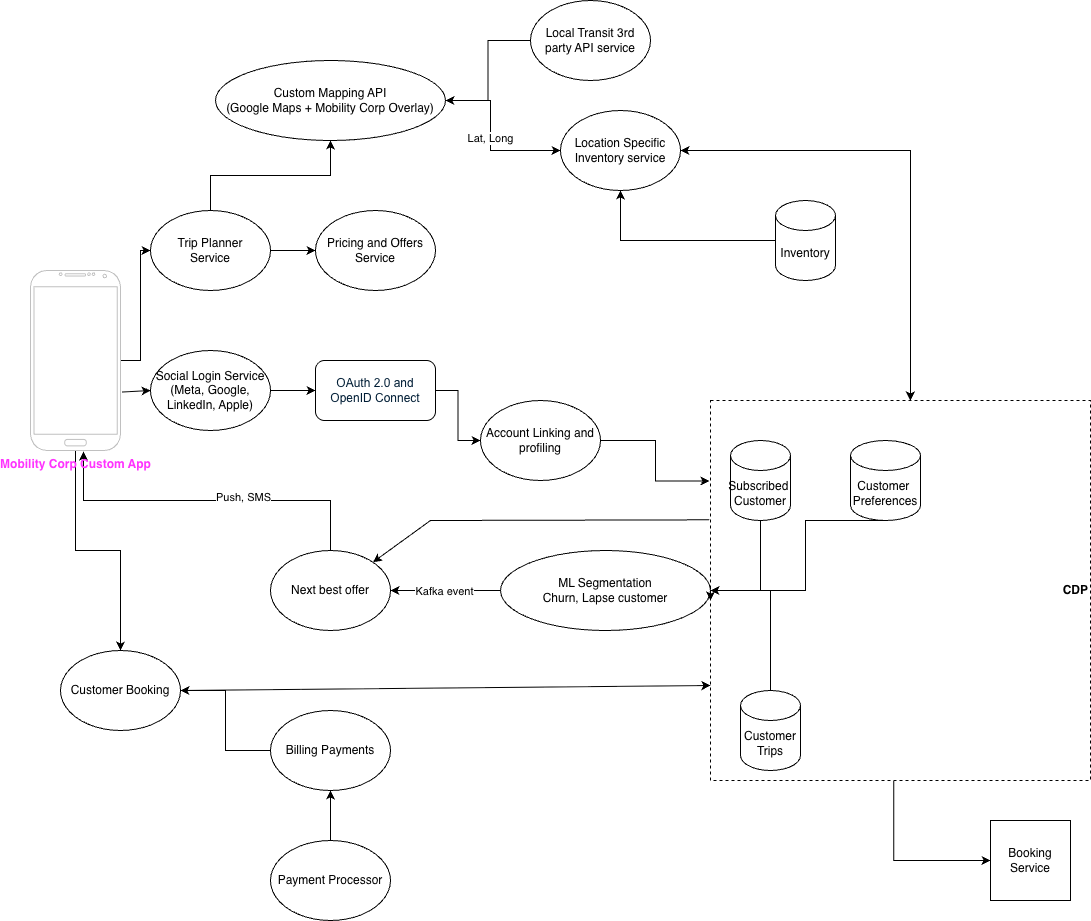

The diagram above was exported from draw.io. Its source (the exported page's mxGraphModel, read from the mxfile embedded in the PNG):
<mxGraphModel dx="2084" dy="1824" grid="1" gridSize="10" guides="1" tooltips="1" connect="1" arrows="1" fold="1" page="1" pageScale="1" pageWidth="850" pageHeight="1100" math="0" shadow="0">
  <root>
    <mxCell id="0" />
    <mxCell id="1" parent="0" />
    <mxCell id="aMDqlP6MCNIYpfIHZtDz-1" value="Custom Mapping API&lt;div&gt;(Google Maps + Mobility Corp Overlay)&lt;/div&gt;" style="ellipse;whiteSpace=wrap;html=1;" vertex="1" parent="1">
      <mxGeometry x="205" y="-190" width="230" height="80" as="geometry" />
    </mxCell>
    <mxCell id="aMDqlP6MCNIYpfIHZtDz-2" value="ML Segmentation&lt;div&gt;Churn, Lapse customer&lt;/div&gt;" style="ellipse;whiteSpace=wrap;html=1;" vertex="1" parent="1">
      <mxGeometry x="490" y="300" width="210" height="80" as="geometry" />
    </mxCell>
    <mxCell id="aMDqlP6MCNIYpfIHZtDz-3" value="Next best offer" style="ellipse;whiteSpace=wrap;html=1;" vertex="1" parent="1">
      <mxGeometry x="260" y="300" width="120" height="80" as="geometry" />
    </mxCell>
    <mxCell id="aMDqlP6MCNIYpfIHZtDz-4" value="" style="endArrow=classic;html=1;rounded=0;exitX=0;exitY=0.5;exitDx=0;exitDy=0;entryX=1;entryY=0.5;entryDx=0;entryDy=0;" edge="1" parent="1" source="aMDqlP6MCNIYpfIHZtDz-2" target="aMDqlP6MCNIYpfIHZtDz-3">
      <mxGeometry width="50" height="50" relative="1" as="geometry">
        <mxPoint x="540" y="330" as="sourcePoint" />
        <mxPoint x="280" y="330" as="targetPoint" />
      </mxGeometry>
    </mxCell>
    <mxCell id="aMDqlP6MCNIYpfIHZtDz-13" value="Kafka event" style="edgeLabel;html=1;align=center;verticalAlign=middle;resizable=0;points=[];" vertex="1" connectable="0" parent="aMDqlP6MCNIYpfIHZtDz-4">
      <mxGeometry x="0.0364" relative="1" as="geometry">
        <mxPoint as="offset" />
      </mxGeometry>
    </mxCell>
    <mxCell id="aMDqlP6MCNIYpfIHZtDz-6" style="edgeStyle=orthogonalEdgeStyle;rounded=0;orthogonalLoop=1;jettySize=auto;html=1;exitX=0.5;exitY=0;exitDx=0;exitDy=0;entryX=0.589;entryY=1.006;entryDx=0;entryDy=0;entryPerimeter=0;" edge="1" parent="1" source="aMDqlP6MCNIYpfIHZtDz-3" target="aMDqlP6MCNIYpfIHZtDz-8">
      <mxGeometry relative="1" as="geometry" />
    </mxCell>
    <mxCell id="aMDqlP6MCNIYpfIHZtDz-7" value="Push, SMS" style="edgeLabel;html=1;align=center;verticalAlign=middle;resizable=0;points=[];" vertex="1" connectable="0" parent="aMDqlP6MCNIYpfIHZtDz-6">
      <mxGeometry x="-0.1995" y="-4" relative="1" as="geometry">
        <mxPoint as="offset" />
      </mxGeometry>
    </mxCell>
    <mxCell id="aMDqlP6MCNIYpfIHZtDz-38" style="edgeStyle=orthogonalEdgeStyle;rounded=0;orthogonalLoop=1;jettySize=auto;html=1;" edge="1" parent="1" source="aMDqlP6MCNIYpfIHZtDz-8" target="aMDqlP6MCNIYpfIHZtDz-36">
      <mxGeometry relative="1" as="geometry" />
    </mxCell>
    <mxCell id="aMDqlP6MCNIYpfIHZtDz-42" style="edgeStyle=orthogonalEdgeStyle;rounded=0;orthogonalLoop=1;jettySize=auto;html=1;entryX=0;entryY=0.5;entryDx=0;entryDy=0;" edge="1" parent="1" source="aMDqlP6MCNIYpfIHZtDz-8" target="aMDqlP6MCNIYpfIHZtDz-41">
      <mxGeometry relative="1" as="geometry" />
    </mxCell>
    <mxCell id="aMDqlP6MCNIYpfIHZtDz-8" value="Mobility Corp Custom App" style="verticalLabelPosition=bottom;verticalAlign=top;html=1;shadow=0;dashed=0;strokeWidth=1;shape=mxgraph.android.phone2;strokeColor=#c0c0c0;fontStyle=1;fontColor=#FF33FF;align=center;" vertex="1" parent="1">
      <mxGeometry x="20" y="20" width="90" height="180" as="geometry" />
    </mxCell>
    <mxCell id="aMDqlP6MCNIYpfIHZtDz-11" value="Subscribed&amp;nbsp;&lt;div&gt;Customer&lt;/div&gt;" style="shape=cylinder3;whiteSpace=wrap;html=1;boundedLbl=1;backgroundOutline=1;size=15;" vertex="1" parent="1">
      <mxGeometry x="720" y="190" width="60" height="80" as="geometry" />
    </mxCell>
    <mxCell id="aMDqlP6MCNIYpfIHZtDz-12" value="" style="endArrow=classic;html=1;rounded=0;entryX=1;entryY=0.5;entryDx=0;entryDy=0;exitX=0.5;exitY=1;exitDx=0;exitDy=0;exitPerimeter=0;" edge="1" parent="1" source="aMDqlP6MCNIYpfIHZtDz-11" target="aMDqlP6MCNIYpfIHZtDz-2">
      <mxGeometry width="50" height="50" relative="1" as="geometry">
        <mxPoint x="610" y="260" as="sourcePoint" />
        <mxPoint x="660" y="210" as="targetPoint" />
        <Array as="points">
          <mxPoint x="750" y="340" />
        </Array>
      </mxGeometry>
    </mxCell>
    <mxCell id="aMDqlP6MCNIYpfIHZtDz-62" value="" style="edgeStyle=orthogonalEdgeStyle;rounded=0;orthogonalLoop=1;jettySize=auto;html=1;" edge="1" parent="1" source="aMDqlP6MCNIYpfIHZtDz-14" target="aMDqlP6MCNIYpfIHZtDz-1">
      <mxGeometry relative="1" as="geometry" />
    </mxCell>
    <mxCell id="aMDqlP6MCNIYpfIHZtDz-14" value="Local Transit 3rd party API service" style="ellipse;whiteSpace=wrap;html=1;" vertex="1" parent="1">
      <mxGeometry x="520" y="-250" width="120" height="80" as="geometry" />
    </mxCell>
    <mxCell id="aMDqlP6MCNIYpfIHZtDz-16" value="Location Specific Inventory service" style="ellipse;whiteSpace=wrap;html=1;" vertex="1" parent="1">
      <mxGeometry x="550" y="-140" width="120" height="80" as="geometry" />
    </mxCell>
    <mxCell id="aMDqlP6MCNIYpfIHZtDz-17" value="Lat, Long" style="endArrow=classic;html=1;rounded=0;exitX=1;exitY=0.5;exitDx=0;exitDy=0;entryX=0;entryY=0.5;entryDx=0;entryDy=0;" edge="1" parent="1" source="aMDqlP6MCNIYpfIHZtDz-1" target="aMDqlP6MCNIYpfIHZtDz-16">
      <mxGeometry width="50" height="50" relative="1" as="geometry">
        <mxPoint x="500" y="180" as="sourcePoint" />
        <mxPoint x="550" y="130" as="targetPoint" />
        <Array as="points">
          <mxPoint x="480" y="-150" />
          <mxPoint x="480" y="-100" />
        </Array>
      </mxGeometry>
    </mxCell>
    <mxCell id="aMDqlP6MCNIYpfIHZtDz-40" style="edgeStyle=orthogonalEdgeStyle;rounded=0;orthogonalLoop=1;jettySize=auto;html=1;exitX=0.5;exitY=1;exitDx=0;exitDy=0;exitPerimeter=0;" edge="1" parent="1" source="aMDqlP6MCNIYpfIHZtDz-18">
      <mxGeometry relative="1" as="geometry">
        <mxPoint x="700" y="350" as="targetPoint" />
        <Array as="points">
          <mxPoint x="795" y="340" />
          <mxPoint x="700" y="340" />
        </Array>
      </mxGeometry>
    </mxCell>
    <mxCell id="aMDqlP6MCNIYpfIHZtDz-18" value="Customer&amp;nbsp;&lt;div&gt;Preferences&lt;/div&gt;" style="shape=cylinder3;whiteSpace=wrap;html=1;boundedLbl=1;backgroundOutline=1;size=15;" vertex="1" parent="1">
      <mxGeometry x="840" y="190" width="70" height="80" as="geometry" />
    </mxCell>
    <mxCell id="aMDqlP6MCNIYpfIHZtDz-45" style="edgeStyle=orthogonalEdgeStyle;rounded=0;orthogonalLoop=1;jettySize=auto;html=1;exitX=0.482;exitY=1.001;exitDx=0;exitDy=0;exitPerimeter=0;entryX=0;entryY=0.5;entryDx=0;entryDy=0;" edge="1" parent="1" source="aMDqlP6MCNIYpfIHZtDz-49" target="aMDqlP6MCNIYpfIHZtDz-46">
      <mxGeometry relative="1" as="geometry">
        <mxPoint x="820" y="490" as="targetPoint" />
      </mxGeometry>
    </mxCell>
    <mxCell id="aMDqlP6MCNIYpfIHZtDz-21" value="Customer&lt;div&gt;Trips&lt;/div&gt;" style="shape=cylinder3;whiteSpace=wrap;html=1;boundedLbl=1;backgroundOutline=1;size=15;" vertex="1" parent="1">
      <mxGeometry x="730" y="440" width="60" height="80" as="geometry" />
    </mxCell>
    <mxCell id="aMDqlP6MCNIYpfIHZtDz-22" value="" style="endArrow=classic;html=1;rounded=0;entryX=1;entryY=0.5;entryDx=0;entryDy=0;exitX=0.5;exitY=0;exitDx=0;exitDy=0;exitPerimeter=0;" edge="1" parent="1" source="aMDqlP6MCNIYpfIHZtDz-21" target="aMDqlP6MCNIYpfIHZtDz-2">
      <mxGeometry width="50" height="50" relative="1" as="geometry">
        <mxPoint x="700" y="450" as="sourcePoint" />
        <mxPoint x="720" y="420" as="targetPoint" />
        <Array as="points">
          <mxPoint x="760" y="340" />
        </Array>
      </mxGeometry>
    </mxCell>
    <mxCell id="aMDqlP6MCNIYpfIHZtDz-28" value="" style="edgeStyle=orthogonalEdgeStyle;rounded=0;orthogonalLoop=1;jettySize=auto;html=1;" edge="1" parent="1" source="aMDqlP6MCNIYpfIHZtDz-24" target="aMDqlP6MCNIYpfIHZtDz-25">
      <mxGeometry relative="1" as="geometry" />
    </mxCell>
    <mxCell id="aMDqlP6MCNIYpfIHZtDz-24" value="Social Login Service&lt;div&gt;(Meta, Google, LinkedIn, Apple)&lt;/div&gt;" style="ellipse;whiteSpace=wrap;html=1;" vertex="1" parent="1">
      <mxGeometry x="140" y="100" width="120" height="80" as="geometry" />
    </mxCell>
    <mxCell id="aMDqlP6MCNIYpfIHZtDz-29" style="edgeStyle=orthogonalEdgeStyle;rounded=0;orthogonalLoop=1;jettySize=auto;html=1;" edge="1" parent="1" source="aMDqlP6MCNIYpfIHZtDz-25" target="aMDqlP6MCNIYpfIHZtDz-26">
      <mxGeometry relative="1" as="geometry" />
    </mxCell>
    <mxCell id="aMDqlP6MCNIYpfIHZtDz-25" value="&lt;span style=&quot;color: rgb(0, 29, 53); font-family: &amp;quot;Google Sans&amp;quot;, Roboto, Arial, sans-serif; text-align: start; background-color: rgb(255, 255, 255);&quot;&gt;&lt;font style=&quot;font-size: 12px;&quot;&gt;OAuth 2.0 and OpenID Connect&lt;/font&gt;&lt;/span&gt;" style="rounded=1;whiteSpace=wrap;html=1;" vertex="1" parent="1">
      <mxGeometry x="305" y="110" width="120" height="60" as="geometry" />
    </mxCell>
    <mxCell id="aMDqlP6MCNIYpfIHZtDz-30" style="edgeStyle=orthogonalEdgeStyle;rounded=0;orthogonalLoop=1;jettySize=auto;html=1;entryX=-0.003;entryY=0.212;entryDx=0;entryDy=0;entryPerimeter=0;" edge="1" parent="1" source="aMDqlP6MCNIYpfIHZtDz-26" target="aMDqlP6MCNIYpfIHZtDz-49">
      <mxGeometry relative="1" as="geometry" />
    </mxCell>
    <mxCell id="aMDqlP6MCNIYpfIHZtDz-26" value="Account Linking and profiling" style="ellipse;whiteSpace=wrap;html=1;" vertex="1" parent="1">
      <mxGeometry x="470" y="150" width="120" height="80" as="geometry" />
    </mxCell>
    <mxCell id="aMDqlP6MCNIYpfIHZtDz-31" value="" style="endArrow=classic;html=1;rounded=0;entryX=0;entryY=0.5;entryDx=0;entryDy=0;exitX=1.022;exitY=0.675;exitDx=0;exitDy=0;exitPerimeter=0;" edge="1" parent="1" source="aMDqlP6MCNIYpfIHZtDz-8" target="aMDqlP6MCNIYpfIHZtDz-24">
      <mxGeometry width="50" height="50" relative="1" as="geometry">
        <mxPoint x="100" y="160" as="sourcePoint" />
        <mxPoint x="150" y="110" as="targetPoint" />
      </mxGeometry>
    </mxCell>
    <mxCell id="aMDqlP6MCNIYpfIHZtDz-34" value="" style="edgeStyle=orthogonalEdgeStyle;rounded=0;orthogonalLoop=1;jettySize=auto;html=1;" edge="1" parent="1" source="aMDqlP6MCNIYpfIHZtDz-32" target="aMDqlP6MCNIYpfIHZtDz-16">
      <mxGeometry relative="1" as="geometry" />
    </mxCell>
    <mxCell id="aMDqlP6MCNIYpfIHZtDz-32" value="Inventory" style="shape=cylinder3;whiteSpace=wrap;html=1;boundedLbl=1;backgroundOutline=1;size=15;" vertex="1" parent="1">
      <mxGeometry x="765" y="-50" width="60" height="80" as="geometry" />
    </mxCell>
    <mxCell id="aMDqlP6MCNIYpfIHZtDz-36" value="Customer Booking" style="ellipse;whiteSpace=wrap;html=1;" vertex="1" parent="1">
      <mxGeometry x="50" y="400" width="120" height="80" as="geometry" />
    </mxCell>
    <mxCell id="aMDqlP6MCNIYpfIHZtDz-43" value="" style="edgeStyle=orthogonalEdgeStyle;rounded=0;orthogonalLoop=1;jettySize=auto;html=1;" edge="1" parent="1" source="aMDqlP6MCNIYpfIHZtDz-41" target="aMDqlP6MCNIYpfIHZtDz-1">
      <mxGeometry relative="1" as="geometry" />
    </mxCell>
    <mxCell id="aMDqlP6MCNIYpfIHZtDz-53" value="" style="edgeStyle=orthogonalEdgeStyle;rounded=0;orthogonalLoop=1;jettySize=auto;html=1;" edge="1" parent="1" source="aMDqlP6MCNIYpfIHZtDz-41" target="aMDqlP6MCNIYpfIHZtDz-47">
      <mxGeometry relative="1" as="geometry" />
    </mxCell>
    <mxCell id="aMDqlP6MCNIYpfIHZtDz-41" value="Trip Planner&lt;div&gt;Service&lt;/div&gt;" style="ellipse;whiteSpace=wrap;html=1;" vertex="1" parent="1">
      <mxGeometry x="140" y="-40" width="120" height="80" as="geometry" />
    </mxCell>
    <mxCell id="aMDqlP6MCNIYpfIHZtDz-46" value="Booking&lt;div&gt;Service&lt;/div&gt;" style="whiteSpace=wrap;html=1;aspect=fixed;" vertex="1" parent="1">
      <mxGeometry x="980" y="570" width="80" height="80" as="geometry" />
    </mxCell>
    <mxCell id="aMDqlP6MCNIYpfIHZtDz-47" value="Pricing and Offers&lt;div&gt;Service&lt;/div&gt;" style="ellipse;whiteSpace=wrap;html=1;" vertex="1" parent="1">
      <mxGeometry x="305" y="-40" width="120" height="80" as="geometry" />
    </mxCell>
    <mxCell id="aMDqlP6MCNIYpfIHZtDz-49" value="CDP" style="whiteSpace=wrap;html=1;aspect=fixed;dashed=1;gradientColor=none;fillColor=none;fontStyle=1;align=right;" vertex="1" parent="1">
      <mxGeometry x="700" y="150" width="380" height="380" as="geometry" />
    </mxCell>
    <mxCell id="aMDqlP6MCNIYpfIHZtDz-52" value="" style="endArrow=classic;startArrow=classic;html=1;rounded=0;exitX=1;exitY=0.5;exitDx=0;exitDy=0;entryX=0.526;entryY=0;entryDx=0;entryDy=0;entryPerimeter=0;" edge="1" parent="1" source="aMDqlP6MCNIYpfIHZtDz-16" target="aMDqlP6MCNIYpfIHZtDz-49">
      <mxGeometry width="50" height="50" relative="1" as="geometry">
        <mxPoint x="770" y="-75" as="sourcePoint" />
        <mxPoint x="820" y="-125" as="targetPoint" />
        <Array as="points">
          <mxPoint x="900" y="-100" />
        </Array>
      </mxGeometry>
    </mxCell>
    <mxCell id="aMDqlP6MCNIYpfIHZtDz-54" value="" style="endArrow=classic;html=1;rounded=0;entryX=1;entryY=0;entryDx=0;entryDy=0;exitX=-0.003;exitY=0.314;exitDx=0;exitDy=0;exitPerimeter=0;" edge="1" parent="1" source="aMDqlP6MCNIYpfIHZtDz-49" target="aMDqlP6MCNIYpfIHZtDz-3">
      <mxGeometry width="50" height="50" relative="1" as="geometry">
        <mxPoint x="380" y="320" as="sourcePoint" />
        <mxPoint x="430" y="270" as="targetPoint" />
        <Array as="points">
          <mxPoint x="420" y="270" />
        </Array>
      </mxGeometry>
    </mxCell>
    <mxCell id="aMDqlP6MCNIYpfIHZtDz-60" value="" style="edgeStyle=orthogonalEdgeStyle;rounded=0;orthogonalLoop=1;jettySize=auto;html=1;" edge="1" parent="1" source="aMDqlP6MCNIYpfIHZtDz-55" target="aMDqlP6MCNIYpfIHZtDz-36">
      <mxGeometry relative="1" as="geometry" />
    </mxCell>
    <mxCell id="aMDqlP6MCNIYpfIHZtDz-55" value="Billing Payments" style="ellipse;whiteSpace=wrap;html=1;" vertex="1" parent="1">
      <mxGeometry x="260" y="460" width="120" height="80" as="geometry" />
    </mxCell>
    <mxCell id="aMDqlP6MCNIYpfIHZtDz-57" value="" style="edgeStyle=orthogonalEdgeStyle;rounded=0;orthogonalLoop=1;jettySize=auto;html=1;" edge="1" parent="1" source="aMDqlP6MCNIYpfIHZtDz-56" target="aMDqlP6MCNIYpfIHZtDz-55">
      <mxGeometry relative="1" as="geometry" />
    </mxCell>
    <mxCell id="aMDqlP6MCNIYpfIHZtDz-56" value="Payment Processor" style="ellipse;whiteSpace=wrap;html=1;" vertex="1" parent="1">
      <mxGeometry x="260" y="590" width="120" height="80" as="geometry" />
    </mxCell>
    <mxCell id="aMDqlP6MCNIYpfIHZtDz-61" value="" style="endArrow=classic;html=1;rounded=0;entryX=0;entryY=0.75;entryDx=0;entryDy=0;" edge="1" parent="1" target="aMDqlP6MCNIYpfIHZtDz-49">
      <mxGeometry width="50" height="50" relative="1" as="geometry">
        <mxPoint x="170" y="440" as="sourcePoint" />
        <mxPoint x="480" y="410" as="targetPoint" />
      </mxGeometry>
    </mxCell>
  </root>
</mxGraphModel>